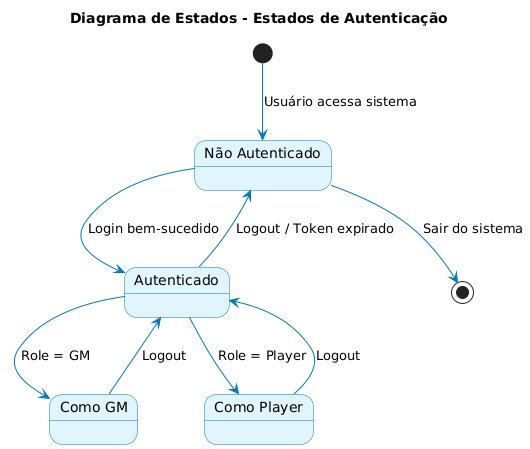

The diagram above was rendered by PlantUML. Its source (embedded in the PNG):
@startuml
skinparam state {
  BackgroundColor #E1F5FE
  BorderColor #0277BD
  ArrowColor #0277BD
  BackgroundColor<<initial>> #4CAF50
  BackgroundColor<<final>> #F44336
  BackgroundColor<<choice>> #FFC107
}

title Diagrama de Estados - Estados de Autenticação

state "Não Autenticado" as NotAuthenticated
state "Autenticado" as Authenticated
state "Como GM" as AsGM
state "Como Player" as AsPlayer

[*] --> NotAuthenticated : Usuário acessa sistema

NotAuthenticated --> Authenticated : Login bem-sucedido
Authenticated --> AsGM : Role = GM
Authenticated --> AsPlayer : Role = Player
AsGM --> Authenticated : Logout
AsPlayer --> Authenticated : Logout
Authenticated --> NotAuthenticated : Logout / Token expirado
NotAuthenticated --> [*] : Sair do sistema
@enduml